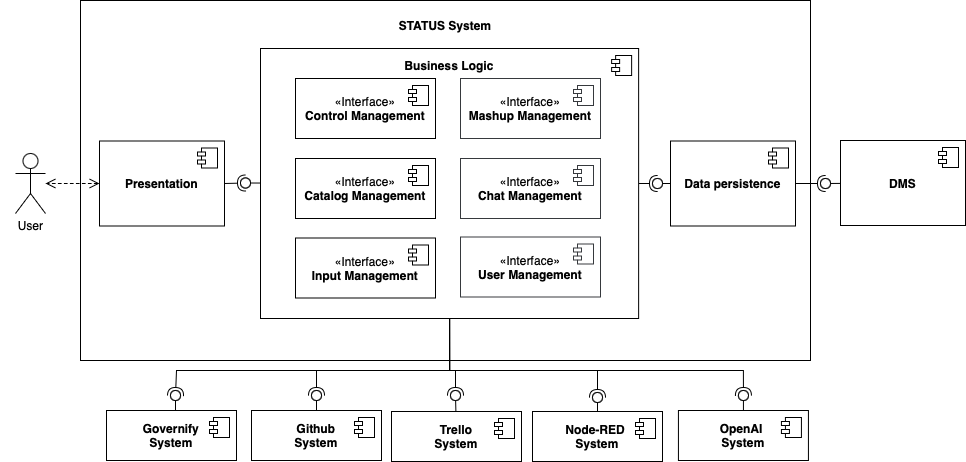

The diagram above was exported from draw.io. Its source (the exported page's mxGraphModel, read from the mxfile embedded in the PNG):
<mxGraphModel dx="3915" dy="1971" grid="1" gridSize="10" guides="1" tooltips="1" connect="1" arrows="1" fold="1" page="1" pageScale="1" pageWidth="827" pageHeight="1169" math="0" shadow="0">
  <root>
    <mxCell id="0" />
    <mxCell id="1" parent="0" />
    <mxCell id="2" value="&lt;p style=&quot;line-height: 120%;&quot;&gt;&lt;b&gt;STATUS System&lt;/b&gt;&lt;/p&gt;" style="rounded=0;whiteSpace=wrap;html=1;horizontal=1;verticalAlign=top;" vertex="1" parent="1">
      <mxGeometry x="-1987" y="720" width="730" height="360" as="geometry" />
    </mxCell>
    <mxCell id="3" style="edgeStyle=none;curved=1;rounded=0;orthogonalLoop=1;jettySize=auto;html=1;fontSize=12;startSize=8;endSize=8;endArrow=open;endFill=0;dashed=1;startArrow=open;startFill=0;" edge="1" source="4" target="40" parent="1">
      <mxGeometry relative="1" as="geometry" />
    </mxCell>
    <mxCell id="4" value="&lt;b&gt;Presentation&lt;/b&gt;" style="html=1;dropTarget=0;whiteSpace=wrap;" vertex="1" parent="1">
      <mxGeometry x="-1968" y="860.5" width="125" height="85" as="geometry" />
    </mxCell>
    <mxCell id="5" value="" style="shape=module;jettyWidth=8;jettyHeight=4;" vertex="1" parent="4">
      <mxGeometry x="1" width="20" height="20" relative="1" as="geometry">
        <mxPoint x="-27" y="7" as="offset" />
      </mxGeometry>
    </mxCell>
    <mxCell id="6" value="&lt;b&gt;Data persistence&lt;/b&gt;" style="html=1;dropTarget=0;whiteSpace=wrap;" vertex="1" parent="1">
      <mxGeometry x="-1397.0000000000002" y="860.5" width="125" height="85" as="geometry" />
    </mxCell>
    <mxCell id="7" value="" style="shape=module;jettyWidth=8;jettyHeight=4;" vertex="1" parent="6">
      <mxGeometry x="1" width="20" height="20" relative="1" as="geometry">
        <mxPoint x="-27" y="7" as="offset" />
      </mxGeometry>
    </mxCell>
    <mxCell id="8" value="&lt;b&gt;DMS&lt;/b&gt;" style="html=1;dropTarget=0;whiteSpace=wrap;" vertex="1" parent="1">
      <mxGeometry x="-1227.0000000000002" y="860" width="125" height="85" as="geometry" />
    </mxCell>
    <mxCell id="9" value="" style="shape=module;jettyWidth=8;jettyHeight=4;" vertex="1" parent="8">
      <mxGeometry x="1" width="20" height="20" relative="1" as="geometry">
        <mxPoint x="-27" y="7" as="offset" />
      </mxGeometry>
    </mxCell>
    <mxCell id="10" value="" style="rounded=0;orthogonalLoop=1;jettySize=auto;html=1;endArrow=halfCircle;endFill=0;endSize=6;strokeWidth=1;sketch=0;fontSize=12;curved=1;exitX=1;exitY=0.5;exitDx=0;exitDy=0;" edge="1" source="4" target="12" parent="1">
      <mxGeometry relative="1" as="geometry">
        <mxPoint x="-1453.5700000000002" y="668.5" as="sourcePoint" />
      </mxGeometry>
    </mxCell>
    <mxCell id="11" value="" style="rounded=0;orthogonalLoop=1;jettySize=auto;html=1;endArrow=oval;endFill=0;sketch=0;sourcePerimeterSpacing=0;targetPerimeterSpacing=0;endSize=10;fontSize=12;curved=1;" edge="1" source="43" target="12" parent="1">
      <mxGeometry relative="1" as="geometry">
        <mxPoint x="-1493.5700000000002" y="668.5" as="sourcePoint" />
      </mxGeometry>
    </mxCell>
    <mxCell id="12" value="" style="ellipse;whiteSpace=wrap;html=1;align=center;aspect=fixed;resizable=0;perimeter=centerPerimeter;rotatable=0;allowArrows=0;points=[];outlineConnect=1;" vertex="1" parent="1">
      <mxGeometry x="-1827.0000000000002" y="897.5" width="10" height="10" as="geometry" />
    </mxCell>
    <mxCell id="13" value="" style="rounded=0;orthogonalLoop=1;jettySize=auto;html=1;endArrow=halfCircle;endFill=0;endSize=6;strokeWidth=1;sketch=0;fontSize=12;curved=1;" edge="1" source="43" target="15" parent="1">
      <mxGeometry relative="1" as="geometry">
        <mxPoint x="-1278.5700000000002" y="848.5" as="sourcePoint" />
      </mxGeometry>
    </mxCell>
    <mxCell id="14" value="" style="rounded=0;orthogonalLoop=1;jettySize=auto;html=1;endArrow=oval;endFill=0;sketch=0;sourcePerimeterSpacing=0;targetPerimeterSpacing=0;endSize=10;fontSize=12;curved=1;" edge="1" source="6" target="15" parent="1">
      <mxGeometry relative="1" as="geometry">
        <mxPoint x="-1321.0700000000002" y="528.5" as="sourcePoint" />
      </mxGeometry>
    </mxCell>
    <mxCell id="15" value="" style="ellipse;whiteSpace=wrap;html=1;align=center;aspect=fixed;resizable=0;perimeter=centerPerimeter;rotatable=0;allowArrows=0;points=[];outlineConnect=1;" vertex="1" parent="1">
      <mxGeometry x="-1415.0000000000002" y="898" width="10" height="10" as="geometry" />
    </mxCell>
    <mxCell id="16" value="" style="rounded=0;orthogonalLoop=1;jettySize=auto;html=1;endArrow=halfCircle;endFill=0;endSize=6;strokeWidth=1;sketch=0;fontSize=12;curved=1;" edge="1" source="6" target="18" parent="1">
      <mxGeometry relative="1" as="geometry">
        <mxPoint x="-1126.0700000000002" y="458.5" as="sourcePoint" />
      </mxGeometry>
    </mxCell>
    <mxCell id="17" value="" style="rounded=0;orthogonalLoop=1;jettySize=auto;html=1;endArrow=oval;endFill=0;sketch=0;sourcePerimeterSpacing=0;targetPerimeterSpacing=0;endSize=10;fontSize=12;curved=1;" edge="1" source="8" target="18" parent="1">
      <mxGeometry relative="1" as="geometry">
        <mxPoint x="-1136.0700000000002" y="748.5" as="sourcePoint" />
      </mxGeometry>
    </mxCell>
    <mxCell id="18" value="" style="ellipse;whiteSpace=wrap;html=1;align=center;aspect=fixed;resizable=0;perimeter=centerPerimeter;rotatable=0;allowArrows=0;points=[];outlineConnect=1;" vertex="1" parent="1">
      <mxGeometry x="-1247.0000000000002" y="898" width="10" height="10" as="geometry" />
    </mxCell>
    <mxCell id="19" value="&lt;b&gt;Github&lt;/b&gt;&lt;br&gt;&lt;div&gt;&lt;b&gt;System&lt;/b&gt;&lt;/div&gt;" style="html=1;dropTarget=0;whiteSpace=wrap;" vertex="1" parent="1">
      <mxGeometry x="-1816" y="1130" width="130" height="50" as="geometry" />
    </mxCell>
    <mxCell id="20" value="" style="shape=module;jettyWidth=8;jettyHeight=4;" vertex="1" parent="19">
      <mxGeometry x="1" width="20" height="20" relative="1" as="geometry">
        <mxPoint x="-27" y="7" as="offset" />
      </mxGeometry>
    </mxCell>
    <mxCell id="21" value="&lt;b&gt;Trello&lt;/b&gt;&lt;div&gt;&lt;b&gt;System&lt;/b&gt;&lt;/div&gt;" style="html=1;dropTarget=0;whiteSpace=wrap;" vertex="1" parent="1">
      <mxGeometry x="-1676" y="1131" width="130" height="50" as="geometry" />
    </mxCell>
    <mxCell id="22" value="" style="shape=module;jettyWidth=8;jettyHeight=4;" vertex="1" parent="21">
      <mxGeometry x="1" width="20" height="20" relative="1" as="geometry">
        <mxPoint x="-27" y="7" as="offset" />
      </mxGeometry>
    </mxCell>
    <mxCell id="23" value="" style="rounded=0;orthogonalLoop=1;jettySize=auto;html=1;endArrow=oval;endFill=0;sketch=0;sourcePerimeterSpacing=0;targetPerimeterSpacing=0;endSize=10;exitX=0.5;exitY=0;exitDx=0;exitDy=0;" edge="1" source="19" target="24" parent="1">
      <mxGeometry relative="1" as="geometry">
        <mxPoint x="-1660" y="1075" as="sourcePoint" />
      </mxGeometry>
    </mxCell>
    <mxCell id="24" value="" style="ellipse;whiteSpace=wrap;html=1;align=center;aspect=fixed;resizable=0;perimeter=centerPerimeter;rotatable=0;allowArrows=0;points=[];outlineConnect=1;" vertex="1" parent="1">
      <mxGeometry x="-1756" y="1110" width="10" height="10" as="geometry" />
    </mxCell>
    <mxCell id="25" value="" style="rounded=0;orthogonalLoop=1;jettySize=auto;html=1;endArrow=oval;endFill=0;sketch=0;sourcePerimeterSpacing=0;targetPerimeterSpacing=0;endSize=10;" edge="1" source="21" target="26" parent="1">
      <mxGeometry relative="1" as="geometry">
        <mxPoint x="-1701" y="1295" as="sourcePoint" />
      </mxGeometry>
    </mxCell>
    <mxCell id="26" value="" style="ellipse;whiteSpace=wrap;html=1;align=center;aspect=fixed;resizable=0;perimeter=centerPerimeter;rotatable=0;allowArrows=0;points=[];outlineConnect=1;" vertex="1" parent="1">
      <mxGeometry x="-1617" y="1110" width="10" height="10" as="geometry" />
    </mxCell>
    <mxCell id="27" value="&lt;b&gt;Node-RED&amp;nbsp;&lt;/b&gt;&lt;div&gt;&lt;b&gt;System&lt;/b&gt;&lt;/div&gt;" style="html=1;dropTarget=0;whiteSpace=wrap;" vertex="1" parent="1">
      <mxGeometry x="-1535" y="1131" width="130" height="50" as="geometry" />
    </mxCell>
    <mxCell id="28" value="" style="shape=module;jettyWidth=8;jettyHeight=4;" vertex="1" parent="27">
      <mxGeometry x="1" width="20" height="20" relative="1" as="geometry">
        <mxPoint x="-27" y="7" as="offset" />
      </mxGeometry>
    </mxCell>
    <mxCell id="29" value="" style="rounded=0;orthogonalLoop=1;jettySize=auto;html=1;endArrow=oval;endFill=0;sketch=0;sourcePerimeterSpacing=0;targetPerimeterSpacing=0;endSize=10;" edge="1" source="27" target="30" parent="1">
      <mxGeometry relative="1" as="geometry">
        <mxPoint x="-1674" y="1441" as="sourcePoint" />
      </mxGeometry>
    </mxCell>
    <mxCell id="30" value="" style="ellipse;whiteSpace=wrap;html=1;align=center;aspect=fixed;resizable=0;perimeter=centerPerimeter;rotatable=0;allowArrows=0;points=[];outlineConnect=1;" vertex="1" parent="1">
      <mxGeometry x="-1475" y="1112" width="10" height="10" as="geometry" />
    </mxCell>
    <mxCell id="31" value="&lt;b&gt;Governify&lt;/b&gt;&lt;div&gt;&lt;b&gt;System&lt;/b&gt;&lt;/div&gt;" style="html=1;dropTarget=0;whiteSpace=wrap;" vertex="1" parent="1">
      <mxGeometry x="-1961" y="1130" width="130" height="50" as="geometry" />
    </mxCell>
    <mxCell id="32" value="" style="shape=module;jettyWidth=8;jettyHeight=4;" vertex="1" parent="31">
      <mxGeometry x="1" width="20" height="20" relative="1" as="geometry">
        <mxPoint x="-27" y="7" as="offset" />
      </mxGeometry>
    </mxCell>
    <mxCell id="33" value="" style="rounded=0;orthogonalLoop=1;jettySize=auto;html=1;endArrow=oval;endFill=0;sketch=0;sourcePerimeterSpacing=0;targetPerimeterSpacing=0;endSize=10;exitX=0.5;exitY=0;exitDx=0;exitDy=0;edgeStyle=orthogonalEdgeStyle;" edge="1" source="31" target="34" parent="1">
      <mxGeometry relative="1" as="geometry">
        <mxPoint x="-1805" y="1230" as="sourcePoint" />
      </mxGeometry>
    </mxCell>
    <mxCell id="34" value="" style="ellipse;whiteSpace=wrap;html=1;align=center;aspect=fixed;resizable=0;perimeter=centerPerimeter;rotatable=0;allowArrows=0;points=[];outlineConnect=1;" vertex="1" parent="1">
      <mxGeometry x="-1897" y="1110" width="10" height="10" as="geometry" />
    </mxCell>
    <mxCell id="35" value="&lt;b&gt;OpenAI&amp;nbsp;&lt;/b&gt;&lt;div&gt;&lt;b&gt;System&lt;/b&gt;&lt;/div&gt;" style="html=1;dropTarget=0;whiteSpace=wrap;" vertex="1" parent="1">
      <mxGeometry x="-1389.07" y="1130" width="130" height="50" as="geometry" />
    </mxCell>
    <mxCell id="36" value="" style="shape=module;jettyWidth=8;jettyHeight=4;" vertex="1" parent="35">
      <mxGeometry x="1" width="20" height="20" relative="1" as="geometry">
        <mxPoint x="-27" y="7" as="offset" />
      </mxGeometry>
    </mxCell>
    <mxCell id="37" value="" style="rounded=0;orthogonalLoop=1;jettySize=auto;html=1;endArrow=oval;endFill=0;sketch=0;sourcePerimeterSpacing=0;targetPerimeterSpacing=0;endSize=10;" edge="1" source="35" target="38" parent="1">
      <mxGeometry relative="1" as="geometry">
        <mxPoint x="-1379.07" y="1235" as="sourcePoint" />
      </mxGeometry>
    </mxCell>
    <mxCell id="38" value="" style="ellipse;whiteSpace=wrap;html=1;align=center;aspect=fixed;resizable=0;perimeter=centerPerimeter;rotatable=0;allowArrows=0;points=[];outlineConnect=1;" vertex="1" parent="1">
      <mxGeometry x="-1329.07" y="1110" width="10" height="10" as="geometry" />
    </mxCell>
    <mxCell id="39" value="" style="group" connectable="0" vertex="1" parent="1">
      <mxGeometry x="-2067" y="873" width="60" height="87" as="geometry" />
    </mxCell>
    <mxCell id="40" value="&lt;p style=&quot;line-height: 10%; margin-top: 0px; margin-bottom: 0px;&quot;&gt;&lt;br&gt;&lt;/p&gt;" style="shape=umlActor;verticalLabelPosition=bottom;verticalAlign=top;html=1;outlineConnect=0;" vertex="1" parent="39">
      <mxGeometry x="15" width="30" height="60" as="geometry" />
    </mxCell>
    <mxCell id="41" value="User" style="text;html=1;align=center;verticalAlign=middle;resizable=0;points=[];autosize=1;strokeColor=none;fillColor=none;" vertex="1" parent="39">
      <mxGeometry x="5" y="57" width="50" height="30" as="geometry" />
    </mxCell>
    <mxCell id="42" style="edgeStyle=orthogonalEdgeStyle;rounded=0;orthogonalLoop=1;jettySize=auto;html=1;exitX=0.5;exitY=1;exitDx=0;exitDy=0;endArrow=halfCircle;endFill=0;" edge="1" source="43" target="24" parent="1">
      <mxGeometry relative="1" as="geometry">
        <Array as="points">
          <mxPoint x="-1618" y="1090" />
          <mxPoint x="-1751" y="1090" />
        </Array>
      </mxGeometry>
    </mxCell>
    <mxCell id="43" value="&lt;p style=&quot;line-height: 120%; margin-top: 10px; margin-bottom: 245px;&quot;&gt;&lt;b style=&quot;caret-color: rgb(0, 0, 0); color: rgb(0, 0, 0); font-family: Helvetica; font-size: 12px; font-style: normal; font-variant-caps: normal; letter-spacing: normal; orphans: auto; text-align: center; text-indent: 0px; text-transform: none; white-space: normal; widows: auto; word-spacing: 0px; -webkit-text-stroke-width: 0px; text-decoration: none;&quot;&gt;Business Logic&lt;/b&gt;&lt;/p&gt;" style="html=1;dropTarget=0;whiteSpace=wrap;container=0;" vertex="1" parent="1">
      <mxGeometry x="-1807.0000000000002" y="768" width="378.13" height="270" as="geometry" />
    </mxCell>
    <mxCell id="44" value="«Interface»&lt;br&gt;&lt;b&gt;Mashup Management&lt;/b&gt;" style="html=1;dropTarget=0;whiteSpace=wrap;fillColor=default;strokeColor=#36393d;container=0;" vertex="1" parent="1">
      <mxGeometry x="-1607.0000000000002" y="798" width="140" height="60" as="geometry" />
    </mxCell>
    <mxCell id="45" value="«Interface»&lt;br&gt;&lt;b&gt;Catalog Management&lt;/b&gt;" style="html=1;dropTarget=0;whiteSpace=wrap;container=0;" vertex="1" parent="1">
      <mxGeometry x="-1772.0000000000002" y="878" width="140" height="60" as="geometry" />
    </mxCell>
    <mxCell id="46" value="«Interface»&lt;br&gt;&lt;b&gt;Input Management&lt;/b&gt;" style="html=1;dropTarget=0;whiteSpace=wrap;container=0;" vertex="1" parent="1">
      <mxGeometry x="-1772.0000000000002" y="957.5" width="140" height="60" as="geometry" />
    </mxCell>
    <mxCell id="47" value="«Interface»&lt;br&gt;&lt;b&gt;Chat Management&lt;/b&gt;" style="html=1;dropTarget=0;whiteSpace=wrap;fillColor=default;strokeColor=#36393d;container=0;" vertex="1" parent="1">
      <mxGeometry x="-1607.0000000000002" y="878" width="140" height="60" as="geometry" />
    </mxCell>
    <mxCell id="48" value="" style="shape=module;jettyWidth=8;jettyHeight=4;container=0;" vertex="1" parent="1">
      <mxGeometry x="-1455.8700000000001" y="775" width="20" height="20" as="geometry">
        <mxPoint x="-27" y="7" as="offset" />
      </mxGeometry>
    </mxCell>
    <mxCell id="49" value="" style="shape=module;jettyWidth=8;jettyHeight=4;fillColor=default;strokeColor=#36393d;container=0;" vertex="1" parent="1">
      <mxGeometry x="-1494.0000000000002" y="805" width="20" height="20" as="geometry">
        <mxPoint x="-27" y="7" as="offset" />
      </mxGeometry>
    </mxCell>
    <mxCell id="50" value="" style="shape=module;jettyWidth=8;jettyHeight=4;container=0;" vertex="1" parent="1">
      <mxGeometry x="-1659.0000000000002" y="885" width="20" height="20" as="geometry">
        <mxPoint x="-27" y="7" as="offset" />
      </mxGeometry>
    </mxCell>
    <mxCell id="51" value="" style="shape=module;jettyWidth=8;jettyHeight=4;container=0;" vertex="1" parent="1">
      <mxGeometry x="-1659.0000000000002" y="964.5" width="20" height="20" as="geometry">
        <mxPoint x="-27" y="7" as="offset" />
      </mxGeometry>
    </mxCell>
    <mxCell id="52" value="" style="shape=module;jettyWidth=8;jettyHeight=4;fillColor=default;strokeColor=#36393d;container=0;" vertex="1" parent="1">
      <mxGeometry x="-1494.0000000000002" y="885" width="20" height="20" as="geometry">
        <mxPoint x="-27" y="7" as="offset" />
      </mxGeometry>
    </mxCell>
    <mxCell id="53" value="" style="group" connectable="0" vertex="1" parent="1">
      <mxGeometry x="-1607.0000000000002" y="956.5" width="140" height="60" as="geometry" />
    </mxCell>
    <mxCell id="54" value="«Interface»&lt;br&gt;&lt;b&gt;User Management&lt;/b&gt;" style="html=1;dropTarget=0;whiteSpace=wrap;fillColor=default;strokeColor=#36393d;container=0;" vertex="1" parent="53">
      <mxGeometry width="140" height="60" as="geometry" />
    </mxCell>
    <mxCell id="55" value="" style="shape=module;jettyWidth=8;jettyHeight=4;fillColor=default;strokeColor=#36393d;container=0;" vertex="1" parent="53">
      <mxGeometry x="113" y="7" width="20" height="20" as="geometry">
        <mxPoint x="-27" y="7" as="offset" />
      </mxGeometry>
    </mxCell>
    <mxCell id="56" value="" style="group" connectable="0" vertex="1" parent="1">
      <mxGeometry x="-1772.0000000000002" y="798" width="140" height="60" as="geometry" />
    </mxCell>
    <mxCell id="57" value="«Interface»&lt;br&gt;&lt;b&gt;Control Management&lt;/b&gt;" style="html=1;dropTarget=0;whiteSpace=wrap;container=0;" vertex="1" parent="56">
      <mxGeometry width="140" height="60" as="geometry" />
    </mxCell>
    <mxCell id="58" value="" style="shape=module;jettyWidth=8;jettyHeight=4;container=0;" vertex="1" parent="56">
      <mxGeometry x="113" y="7" width="20" height="20" as="geometry">
        <mxPoint x="-27" y="7" as="offset" />
      </mxGeometry>
    </mxCell>
    <mxCell id="59" style="edgeStyle=orthogonalEdgeStyle;rounded=0;orthogonalLoop=1;jettySize=auto;html=1;exitX=0.5;exitY=1;exitDx=0;exitDy=0;endArrow=halfCircle;endFill=0;" edge="1" source="43" parent="1">
      <mxGeometry relative="1" as="geometry">
        <mxPoint x="-1892" y="1115" as="targetPoint" />
        <Array as="points">
          <mxPoint x="-1618" y="1090" />
          <mxPoint x="-1891" y="1090" />
        </Array>
      </mxGeometry>
    </mxCell>
    <mxCell id="60" style="edgeStyle=orthogonalEdgeStyle;rounded=0;orthogonalLoop=1;jettySize=auto;html=1;exitX=0.5;exitY=1;exitDx=0;exitDy=0;entryX=0.5;entryY=0.3;entryDx=0;entryDy=0;entryPerimeter=0;endArrow=halfCircle;endFill=0;" edge="1" source="43" target="26" parent="1">
      <mxGeometry relative="1" as="geometry">
        <Array as="points">
          <mxPoint x="-1618" y="1090" />
          <mxPoint x="-1612" y="1090" />
        </Array>
      </mxGeometry>
    </mxCell>
    <mxCell id="61" style="edgeStyle=orthogonalEdgeStyle;rounded=0;orthogonalLoop=1;jettySize=auto;html=1;exitX=0.5;exitY=1;exitDx=0;exitDy=0;entryX=0.2;entryY=0.5;entryDx=0;entryDy=0;entryPerimeter=0;endArrow=halfCircle;endFill=0;" edge="1" source="43" target="30" parent="1">
      <mxGeometry relative="1" as="geometry">
        <Array as="points">
          <mxPoint x="-1618" y="1090" />
          <mxPoint x="-1470" y="1090" />
        </Array>
      </mxGeometry>
    </mxCell>
    <mxCell id="62" style="edgeStyle=orthogonalEdgeStyle;rounded=0;orthogonalLoop=1;jettySize=auto;html=1;exitX=0.5;exitY=1;exitDx=0;exitDy=0;entryX=0.707;entryY=0.3;entryDx=0;entryDy=0;entryPerimeter=0;endArrow=halfCircle;endFill=0;" edge="1" source="43" target="38" parent="1">
      <mxGeometry relative="1" as="geometry">
        <Array as="points">
          <mxPoint x="-1618" y="1090" />
          <mxPoint x="-1324" y="1090" />
        </Array>
      </mxGeometry>
    </mxCell>
  </root>
</mxGraphModel>